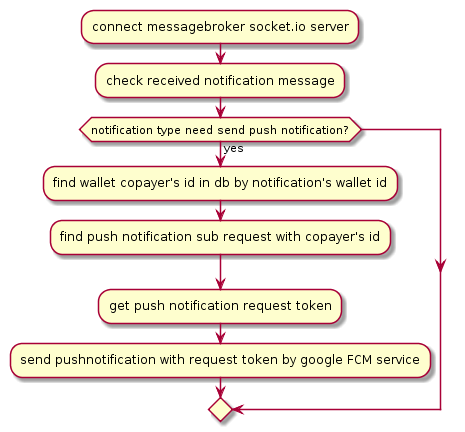

The diagram above was rendered by PlantUML. Its source (embedded in the PNG):
@startuml
:connect messagebroker socket.io server;
:check received notification message;
if (notification type need send push notification?) then (yes)
:find wallet copayer's id in db by notification's wallet id;
:find push notification sub request with copayer's id;
:get push notification request token;
:send pushnotification with request token by google FCM service;
endif
@enduml